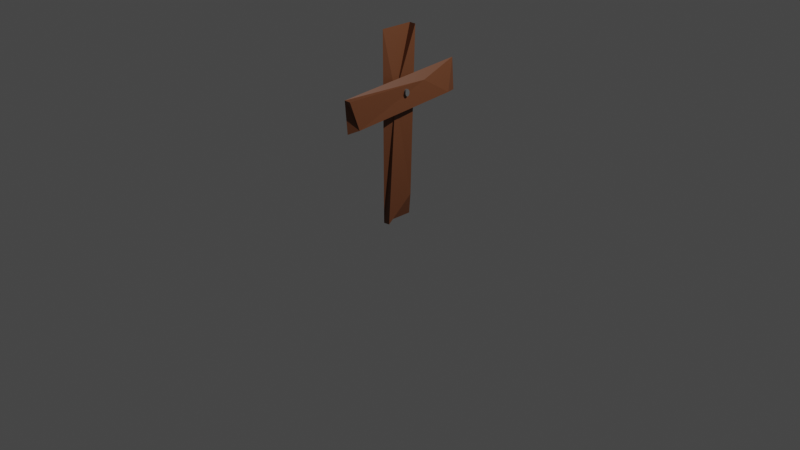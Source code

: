 # Source: tombstone3.blend  (saved by Blender 3.6.13; exported with 4.5.12 LTS)
import bpy
from mathutils import Matrix  # noqa: F401  (used for matrix-valued properties, if any)

bpy.ops.wm.read_factory_settings(use_empty=True)
scene = bpy.context.scene
scene.name = 'Scene'

# ---- collections
col_collection = bpy.data.collections.new('Collection'); scene.collection.children.link(col_collection)

# ---- materials (node trees are filled in below, after node groups)
mat_material_003 = bpy.data.materials.new('Material.003')
mat_material_003.use_transparent_shadow = False
mat_material_004 = bpy.data.materials.new('Material.004')
mat_material_004.use_transparent_shadow = False

# ---- material node trees
mat_material_003.use_nodes = True; mat_material_003.node_tree.nodes.clear()
_N = mat_material_003.node_tree.nodes; _L = mat_material_003.node_tree.links
n0 = _N.new('ShaderNodeBsdfPrincipled'); n0.name = 'Principled BSDF'; n0.location = (10, 300)
n0.distribution = 'GGX'
n0.subsurface_method = 'RANDOM_WALK_SKIN'
n0.inputs[0].default_value = (0.1532, 0.05272, 0.02046, 1.0)
n0.inputs[3].default_value = 1.45
n0.inputs[27].default_value = (0.0, 0.0, 0.0, 1.0)
n0.inputs[28].default_value = 1.0
n1 = _N.new('ShaderNodeOutputMaterial'); n1.name = 'Material Output'; n1.location = (300, 300)
_L.new(n0.outputs[0], n1.inputs[0])
n1.is_active_output = True
mat_material_004.use_nodes = True; mat_material_004.node_tree.nodes.clear()
_N = mat_material_004.node_tree.nodes; _L = mat_material_004.node_tree.links
n0 = _N.new('ShaderNodeBsdfPrincipled'); n0.name = 'Principled BSDF'; n0.location = (10, 300)
n0.distribution = 'GGX'
n0.subsurface_method = 'RANDOM_WALK_SKIN'
n0.inputs[0].default_value = (0.1156, 0.1156, 0.1156, 1.0)
n0.inputs[3].default_value = 1.45
n0.inputs[27].default_value = (0.0, 0.0, 0.0, 1.0)
n0.inputs[28].default_value = 1.0
n1 = _N.new('ShaderNodeOutputMaterial'); n1.name = 'Material Output'; n1.location = (300, 300)
_L.new(n0.outputs[0], n1.inputs[0])
n1.is_active_output = True

# ---- world
world_world = bpy.data.worlds.new('World'); scene.world = world_world
world_world.use_nodes = True; world_world.node_tree.nodes.clear()
_N = world_world.node_tree.nodes; _L = world_world.node_tree.links
n0 = _N.new('ShaderNodeOutputWorld'); n0.name = 'World Output'; n0.location = (300, 300)
n1 = _N.new('ShaderNodeBackground'); n1.name = 'Background'; n1.location = (10, 300)
n1.inputs[0].default_value = (0.05088, 0.05088, 0.05088, 1.0)
_L.new(n1.outputs[0], n0.inputs[0])
n0.is_active_output = True
world_world.color = (0.05088, 0.05088, 0.05088)
world_world.use_sun_shadow = False
world_world.sun_shadow_jitter_overblur = 0.0

# ---- cameras
cam_camera = bpy.data.cameras.new('Camera')
cam_camera.clip_end = 100.0
cam_camera.ortho_scale = 7.314

# ---- lights
light_light = bpy.data.lights.new('Light', 'POINT')
light_light.transmission_factor = 0.0
light_light.energy = 1000.0
light_light.shadow_soft_size = 0.1
light_light.shadow_maximum_resolution = 0.006
light_light.use_absolute_resolution = True

# ---- meshes
me_cube_003 = bpy.data.meshes.new('Cube.003')
me_cube_003.from_pydata([(2.414, 1.426, 0.441), (2.847, 3.278, 0.2422), (2.83, -3.455, 0.1464), (2.987, -4.127, 0.4564), (0.9874, 4.098, 0.2182), (0.9874, -3.976, 0.1116), (0.9874, 3.947, 0.563), (0.9874, -4.127, 0.4564), (1.0, 1.0, 1.0), (0.752, 0.752, -0.752), (0.3425, -0.343, 0.3466), (0.9938, -0.9952, -0.9938), (-1.0, 1.0, 1.0), (-1.0, 1.0, -1.0), (-1.0, -1.0, 1.0), (-1.0, -1.0, -1.0), (0.6565, -0.1491, 0.3701), (3.178, -0.1491, 0.3752), (0.6599, -0.1488, 0.3678), (3.181, -0.1488, 0.373), (0.6633, -0.1479, 0.3656), (3.185, -0.1479, 0.3708), (0.6667, -0.1464, 0.3635), (3.188, -0.1464, 0.3687), (0.67, -0.1444, 0.3613), (3.192, -0.1444, 0.3665), (0.6733, -0.1418, 0.3592), (3.195, -0.1418, 0.3644), (0.6765, -0.1386, 0.3571), (3.198, -0.1386, 0.3623), (0.6796, -0.1349, 0.3551), (3.201, -0.1349, 0.3603), (0.6826, -0.1306, 0.3531), (3.204, -0.1306, 0.3583), (0.6856, -0.1259, 0.3512), (3.207, -0.1259, 0.3564), (0.6884, -0.1206, 0.3494), (3.21, -0.1206, 0.3546), (0.6911, -0.1149, 0.3476), (3.213, -0.1149, 0.3528), (0.6937, -0.1087, 0.346), (3.215, -0.1087, 0.3512), (0.6961, -0.1021, 0.3444), (3.218, -0.1021, 0.3496), (0.6983, -0.09503, 0.343), (3.22, -0.09503, 0.3482), (0.7004, -0.08763, 0.3416), (3.222, -0.08763, 0.3468), (0.7023, -0.07989, 0.3404), (3.224, -0.07989, 0.3456), (0.7041, -0.07182, 0.3392), (3.226, -0.07182, 0.3444), (0.7056, -0.06348, 0.3382), (3.227, -0.06348, 0.3434), (0.707, -0.05488, 0.3374), (3.229, -0.05488, 0.3426), (0.7081, -0.04607, 0.3366), (3.23, -0.04607, 0.3418), (0.7091, -0.03708, 0.336), (3.231, -0.03708, 0.3412), (0.7098, -0.02794, 0.3355), (3.231, -0.02794, 0.3407), (0.7103, -0.01869, 0.3352), (3.232, -0.01869, 0.3404), (0.7107, -0.009361, 0.335), (3.232, -0.009361, 0.3402), (0.7108, 0.0, 0.3349), (3.232, 0.0, 0.3401), (0.7107, 0.009361, 0.335), (3.232, 0.009361, 0.3402), (0.7103, 0.01869, 0.3352), (3.232, 0.01869, 0.3404), (0.7098, 0.02794, 0.3355), (3.231, 0.02794, 0.3407), (0.7091, 0.03708, 0.336), (3.231, 0.03708, 0.3412), (0.7081, 0.04607, 0.3366), (3.23, 0.04607, 0.3418), (0.707, 0.05488, 0.3374), (3.229, 0.05488, 0.3426), (0.7056, 0.06348, 0.3382), (3.227, 0.06348, 0.3434), (0.7041, 0.07182, 0.3392), (3.226, 0.07182, 0.3444), (0.7023, 0.07989, 0.3404), (3.224, 0.07989, 0.3456), (0.7004, 0.08763, 0.3416), (3.222, 0.08763, 0.3468), (0.6983, 0.09503, 0.343), (3.22, 0.09503, 0.3482), (0.6961, 0.1021, 0.3444), (3.218, 0.1021, 0.3496), (0.6937, 0.1087, 0.346), (3.215, 0.1087, 0.3512), (0.6911, 0.1149, 0.3476), (3.213, 0.1149, 0.3528), (0.6884, 0.1206, 0.3494), (3.21, 0.1206, 0.3546), (0.6856, 0.1259, 0.3512), (3.207, 0.1259, 0.3564), (0.6826, 0.1306, 0.3531), (3.204, 0.1306, 0.3583), (0.6796, 0.1349, 0.3551), (3.201, 0.1349, 0.3603), (0.6765, 0.1386, 0.3571), (3.198, 0.1386, 0.3623), (0.6733, 0.1418, 0.3592), (3.195, 0.1418, 0.3644), (0.67, 0.1444, 0.3613), (3.192, 0.1444, 0.3665), (0.6667, 0.1464, 0.3635), (3.188, 0.1464, 0.3687), (0.6633, 0.1479, 0.3656), (3.185, 0.1479, 0.3708), (0.6599, 0.1488, 0.3678), (3.181, 0.1488, 0.373), (0.6565, 0.1491, 0.3701), (3.178, 0.1491, 0.3752), (0.6531, 0.1488, 0.3723), (3.175, 0.1488, 0.3775), (0.6497, 0.1479, 0.3745), (3.171, 0.1479, 0.3797), (0.6463, 0.1464, 0.3766), (3.168, 0.1464, 0.3818), (0.643, 0.1444, 0.3788), (3.165, 0.1444, 0.384), (0.6397, 0.1418, 0.3809), (3.161, 0.1418, 0.3861), (0.6365, 0.1386, 0.383), (3.158, 0.1386, 0.3882), (0.6334, 0.1349, 0.385), (3.155, 0.1349, 0.3902), (0.6304, 0.1306, 0.387), (3.152, 0.1306, 0.3922), (0.6274, 0.1259, 0.3889), (3.149, 0.1259, 0.3941), (0.6246, 0.1206, 0.3907), (3.146, 0.1206, 0.3959), (0.6219, 0.1149, 0.3925), (3.143, 0.1149, 0.3977), (0.6193, 0.1087, 0.3941), (3.141, 0.1087, 0.3993), (0.6169, 0.1021, 0.3957), (3.138, 0.1021, 0.4009), (0.6147, 0.09503, 0.3971), (3.136, 0.09503, 0.4023), (0.6126, 0.08763, 0.3985), (3.134, 0.08763, 0.4037), (0.6107, 0.07989, 0.3997), (3.132, 0.07989, 0.4049), (0.6089, 0.07182, 0.4009), (3.13, 0.07182, 0.4061), (0.6074, 0.06348, 0.4019), (3.129, 0.06348, 0.4071), (0.606, 0.05488, 0.4027), (3.128, 0.05488, 0.4079), (0.6049, 0.04607, 0.4035), (3.126, 0.04607, 0.4087), (0.6039, 0.03708, 0.4041), (3.125, 0.03708, 0.4093), (0.6032, 0.02794, 0.4046), (3.125, 0.02794, 0.4098), (0.6027, 0.01869, 0.4049), (3.124, 0.01869, 0.4101), (0.6023, 0.009361, 0.4051), (3.124, 0.009361, 0.4103), (0.6022, 0.0, 0.4052), (3.124, 0.0, 0.4104), (0.6023, -0.009361, 0.4051), (3.124, -0.009361, 0.4103), (0.6027, -0.01869, 0.4049), (3.124, -0.01869, 0.4101), (0.6032, -0.02794, 0.4046), (3.125, -0.02794, 0.4098), (0.6039, -0.03708, 0.4041), (3.125, -0.03708, 0.4093), (0.6049, -0.04607, 0.4035), (3.126, -0.04607, 0.4087), (0.606, -0.05488, 0.4027), (3.128, -0.05488, 0.4079), (0.6074, -0.06348, 0.4019), (3.129, -0.06348, 0.4071), (0.6089, -0.07182, 0.4009), (3.13, -0.07182, 0.4061), (0.6107, -0.07989, 0.3997), (3.132, -0.07989, 0.4049), (0.6126, -0.08763, 0.3985), (3.134, -0.08763, 0.4037), (0.6147, -0.09503, 0.3971), (3.136, -0.09503, 0.4023), (0.6169, -0.1021, 0.3957), (3.138, -0.1021, 0.4009), (0.6193, -0.1087, 0.3941), (3.141, -0.1087, 0.3993), (0.6219, -0.1149, 0.3925), (3.143, -0.1149, 0.3977), (0.6246, -0.1206, 0.3907), (3.146, -0.1206, 0.3959), (0.6274, -0.1259, 0.3889), (3.149, -0.1259, 0.3941), (0.6304, -0.1306, 0.387), (3.152, -0.1306, 0.3922), (0.6334, -0.1349, 0.385), (3.155, -0.1349, 0.3902), (0.6365, -0.1386, 0.383), (3.158, -0.1386, 0.3882), (0.6397, -0.1418, 0.3809), (3.161, -0.1418, 0.3861), (0.643, -0.1444, 0.3788), (3.165, -0.1444, 0.384), (0.6463, -0.1464, 0.3766), (3.168, -0.1464, 0.3818), (0.6497, -0.1479, 0.3745), (3.171, -0.1479, 0.3797), (0.6531, -0.1488, 0.3723), (3.175, -0.1488, 0.3775)], [], [(14, 12, 13), (2, 3, 7), (9, 11, 15), (1, 6, 0), (12, 14, 10), (12, 8, 9), (9, 8, 10), (0, 6, 7), (5, 4, 1), (1, 4, 6), (6, 4, 5), (2, 1, 0), (2, 7, 5), (10, 14, 15), (6, 5, 7), (12, 10, 8), (0, 7, 3), (10, 15, 11), (9, 15, 13), (9, 10, 11), (5, 1, 2), (2, 0, 3), (12, 9, 13), (14, 13, 15), (16, 17, 19, 18), (18, 19, 21, 20), (20, 21, 23, 22), (22, 23, 25, 24), (24, 25, 27, 26), (26, 27, 29, 28), (28, 29, 31, 30), (30, 31, 33, 32), (32, 33, 35, 34), (34, 35, 37, 36), (36, 37, 39, 38), (38, 39, 41, 40), (40, 41, 43, 42), (42, 43, 45, 44), (44, 45, 47, 46), (46, 47, 49, 48), (48, 49, 51, 50), (50, 51, 53, 52), (52, 53, 55, 54), (54, 55, 57, 56), (56, 57, 59, 58), (58, 59, 61, 60), (60, 61, 63, 62), (62, 63, 65, 64), (64, 65, 67, 66), (66, 67, 69, 68), (68, 69, 71, 70), (70, 71, 73, 72), (72, 73, 75, 74), (74, 75, 77, 76), (76, 77, 79, 78), (78, 79, 81, 80), (80, 81, 83, 82), (82, 83, 85, 84), (84, 85, 87, 86), (86, 87, 89, 88), (88, 89, 91, 90), (90, 91, 93, 92), (92, 93, 95, 94), (94, 95, 97, 96), (96, 97, 99, 98), (98, 99, 101, 100), (100, 101, 103, 102), (102, 103, 105, 104), (104, 105, 107, 106), (106, 107, 109, 108), (108, 109, 111, 110), (110, 111, 113, 112), (112, 113, 115, 114), (114, 115, 117, 116), (116, 117, 119, 118), (118, 119, 121, 120), (120, 121, 123, 122), (122, 123, 125, 124), (124, 125, 127, 126), (126, 127, 129, 128), (128, 129, 131, 130), (130, 131, 133, 132), (132, 133, 135, 134), (134, 135, 137, 136), (136, 137, 139, 138), (138, 139, 141, 140), (140, 141, 143, 142), (142, 143, 145, 144), (144, 145, 147, 146), (146, 147, 149, 148), (148, 149, 151, 150), (150, 151, 153, 152), (152, 153, 155, 154), (154, 155, 157, 156), (156, 157, 159, 158), (158, 159, 161, 160), (160, 161, 163, 162), (162, 163, 165, 164), (164, 165, 167, 166), (166, 167, 169, 168), (168, 169, 171, 170), (170, 171, 173, 172), (172, 173, 175, 174), (174, 175, 177, 176), (176, 177, 179, 178), (178, 179, 181, 180), (180, 181, 183, 182), (182, 183, 185, 184), (184, 185, 187, 186), (186, 187, 189, 188), (188, 189, 191, 190), (190, 191, 193, 192), (192, 193, 195, 194), (194, 195, 197, 196), (196, 197, 199, 198), (198, 199, 201, 200), (200, 201, 203, 202), (202, 203, 205, 204), (204, 205, 207, 206), (206, 207, 209, 208), (208, 209, 211, 210), (210, 211, 213, 212), (19, 17, 215, 213, 211, 209, 207, 205, 203, 201, 199, 197, 195, 193, 191, 189, 187, 185, 183, 181, 179, 177, 175, 173, 171, 169, 167, 165, 163, 161, 159, 157, 155, 153, 151, 149, 147, 145, 143, 141, 139, 137, 135, 133, 131, 129, 127, 125, 123, 121, 119, 117, 115, 113, 111, 109, 107, 105, 103, 101, 99, 97, 95, 93, 91, 89, 87, 85, 83, 81, 79, 77, 75, 73, 71, 69, 67, 65, 63, 61, 59, 57, 55, 53, 51, 49, 47, 45, 43, 41, 39, 37, 35, 33, 31, 29, 27, 25, 23, 21), (212, 213, 215, 214), (214, 215, 17, 16), (16, 18, 20, 22, 24, 26, 28, 30, 32, 34, 36, 38, 40, 42, 44, 46, 48, 50, 52, 54, 56, 58, 60, 62, 64, 66, 68, 70, 72, 74, 76, 78, 80, 82, 84, 86, 88, 90, 92, 94, 96, 98, 100, 102, 104, 106, 108, 110, 112, 114, 116, 118, 120, 122, 124, 126, 128, 130, 132, 134, 136, 138, 140, 142, 144, 146, 148, 150, 152, 154, 156, 158, 160, 162, 164, 166, 168, 170, 172, 174, 176, 178, 180, 182, 184, 186, 188, 190, 192, 194, 196, 198, 200, 202, 204, 206, 208, 210, 212, 214)])
me_cube_003.polygons.foreach_set('material_index', [0, 0, 0, 0, 0, 0, 0, 0, 0, 0, 0, 0, 0, 0, 0, 0, 0, 0, 0, 0, 0, 0, 0, 0, 1, 1, 1, 1, 1, 1, 1, 1, 1, 1, 1, 1, 1, 1, 1, 1, 1, 1, 1, 1, 1, 1, 1, 1, 1, 1, 1, 1, 1, 1, 1, 1, 1, 1, 1, 1, 1, 1, 1, 1, 1, 1, 1, 1, 1, 1, 1, 1, 1, 1, 1, 1, 1, 1, 1, 1, 1, 1, 1, 1, 1, 1, 1, 1, 1, 1, 1, 1, 1, 1, 1, 1, 1, 1, 1, 1, 1, 1, 1, 1, 1, 1, 1, 1, 1, 1, 1, 1, 1, 1, 1, 1, 1, 1, 1, 1, 1, 1, 1, 1, 1, 1])
_uv = me_cube_003.uv_layers.new(name='UVMap')
_uv.uv.foreach_set('vector', [0.0, 0.0, 0.0, 0.0, 0.0, 0.0, 0.375, 0.5, 0.375, 0.75, 0.125, 0.75, 0.0, 0.0, 0.0, 0.0, 0.0, 0.0, 0.0, 0.0, 0.0, 0.0, 0.0, 0.0, 0.0, 0.0, 0.0, 0.0, 0.0, 0.0, 0.0, 0.0, 0.0, 0.0, 0.0, 0.0, 0.0, 0.0, 0.0, 0.0, 0.0, 0.0, 0.0, 0.0, 0.0, 0.0, 0.0, 0.0, 0.0, 0.0, 0.0, 0.0, 0.0, 0.0, 0.0, 0.0, 0.0, 0.0, 0.0, 0.0, 0.0, 0.0, 0.0, 0.0, 0.0, 0.0, 0.0, 0.0, 0.0, 0.0, 0.0, 0.0, 0.375, 0.5, 0.125, 0.75, 0.125, 0.5, 0.0, 0.0, 0.0, 0.0, 0.0, 0.0, 0.0, 0.0, 0.0, 0.0, 0.0, 0.0, 0.0, 0.0, 0.0, 0.0, 0.0, 0.0, 0.0, 0.0, 0.0, 0.0, 0.0, 0.0, 0.0, 0.0, 0.0, 0.0, 0.0, 0.0, 0.0, 0.0, 0.0, 0.0, 0.0, 0.0, 0.0, 0.0, 0.0, 0.0, 0.0, 0.0, 0.0, 0.0, 0.0, 0.0, 0.0, 0.0, 0.0, 0.0, 0.0, 0.0, 0.0, 0.0, 0.0, 0.0, 0.0, 0.0, 0.0, 0.0, 0.0, 0.0, 0.0, 0.0, 0.0, 0.0, 1.0, 0.5, 1.0, 1.0, 0.99, 1.0, 0.99, 0.5, 0.99, 0.5, 0.99, 1.0, 0.98, 1.0, 0.98, 0.5, 0.98, 0.5, 0.98, 1.0, 0.97, 1.0, 0.97, 0.5, 0.97, 0.5, 0.97, 1.0, 0.96, 1.0, 0.96, 0.5, 0.96, 0.5, 0.96, 1.0, 0.95, 1.0, 0.95, 0.5, 0.95, 0.5, 0.95, 1.0, 0.94, 1.0, 0.94, 0.5, 0.94, 0.5, 0.94, 1.0, 0.93, 1.0, 0.93, 0.5, 0.93, 0.5, 0.93, 1.0, 0.92, 1.0, 0.92, 0.5, 0.92, 0.5, 0.92, 1.0, 0.91, 1.0, 0.91, 0.5, 0.91, 0.5, 0.91, 1.0, 0.9, 1.0, 0.9, 0.5, 0.9, 0.5, 0.9, 1.0, 0.89, 1.0, 0.89, 0.5, 0.89, 0.5, 0.89, 1.0, 0.88, 1.0, 0.88, 0.5, 0.88, 0.5, 0.88, 1.0, 0.87, 1.0, 0.87, 0.5, 0.87, 0.5, 0.87, 1.0, 0.86, 1.0, 0.86, 0.5, 0.86, 0.5, 0.86, 1.0, 0.85, 1.0, 0.85, 0.5, 0.85, 0.5, 0.85, 1.0, 0.84, 1.0, 0.84, 0.5, 0.84, 0.5, 0.84, 1.0, 0.83, 1.0, 0.83, 0.5, 0.83, 0.5, 0.83, 1.0, 0.82, 1.0, 0.82, 0.5, 0.82, 0.5, 0.82, 1.0, 0.81, 1.0, 0.81, 0.5, 0.81, 0.5, 0.81, 1.0, 0.8, 1.0, 0.8, 0.5, 0.8, 0.5, 0.8, 1.0, 0.79, 1.0, 0.79, 0.5, 0.79, 0.5, 0.79, 1.0, 0.78, 1.0, 0.78, 0.5, 0.78, 0.5, 0.78, 1.0, 0.77, 1.0, 0.77, 0.5, 0.77, 0.5, 0.77, 1.0, 0.76, 1.0, 0.76, 0.5, 0.76, 0.5, 0.76, 1.0, 0.75, 1.0, 0.75, 0.5, 0.75, 0.5, 0.75, 1.0, 0.74, 1.0, 0.74, 0.5, 0.74, 0.5, 0.74, 1.0, 0.73, 1.0, 0.73, 0.5, 0.73, 0.5, 0.73, 1.0, 0.72, 1.0, 0.72, 0.5, 0.72, 0.5, 0.72, 1.0, 0.71, 1.0, 0.71, 0.5, 0.71, 0.5, 0.71, 1.0, 0.7, 1.0, 0.7, 0.5, 0.7, 0.5, 0.7, 1.0, 0.69, 1.0, 0.69, 0.5, 0.69, 0.5, 0.69, 1.0, 0.68, 1.0, 0.68, 0.5, 0.68, 0.5, 0.68, 1.0, 0.67, 1.0, 0.67, 0.5, 0.67, 0.5, 0.67, 1.0, 0.66, 1.0, 0.66, 0.5, 0.66, 0.5, 0.66, 1.0, 0.65, 1.0, 0.65, 0.5, 0.65, 0.5, 0.65, 1.0, 0.64, 1.0, 0.64, 0.5, 0.64, 0.5, 0.64, 1.0, 0.63, 1.0, 0.63, 0.5, 0.63, 0.5, 0.63, 1.0, 0.62, 1.0, 0.62, 0.5, 0.62, 0.5, 0.62, 1.0, 0.61, 1.0, 0.61, 0.5, 0.61, 0.5, 0.61, 1.0, 0.6, 1.0, 0.6, 0.5, 0.6, 0.5, 0.6, 1.0, 0.59, 1.0, 0.59, 0.5, 0.59, 0.5, 0.59, 1.0, 0.58, 1.0, 0.58, 0.5, 0.58, 0.5, 0.58, 1.0, 0.57, 1.0, 0.57, 0.5, 0.57, 0.5, 0.57, 1.0, 0.56, 1.0, 0.56, 0.5, 0.56, 0.5, 0.56, 1.0, 0.55, 1.0, 0.55, 0.5, 0.55, 0.5, 0.55, 1.0, 0.54, 1.0, 0.54, 0.5, 0.54, 0.5, 0.54, 1.0, 0.53, 1.0, 0.53, 0.5, 0.53, 0.5, 0.53, 1.0, 0.52, 1.0, 0.52, 0.5, 0.52, 0.5, 0.52, 1.0, 0.51, 1.0, 0.51, 0.5, 0.51, 0.5, 0.51, 1.0, 0.5, 1.0, 0.5, 0.5, 0.5, 0.5, 0.5, 1.0, 0.49, 1.0, 0.49, 0.5, 0.49, 0.5, 0.49, 1.0, 0.48, 1.0, 0.48, 0.5, 0.48, 0.5, 0.48, 1.0, 0.47, 1.0, 0.47, 0.5, 0.47, 0.5, 0.47, 1.0, 0.46, 1.0, 0.46, 0.5, 0.46, 0.5, 0.46, 1.0, 0.45, 1.0, 0.45, 0.5, 0.45, 0.5, 0.45, 1.0, 0.44, 1.0, 0.44, 0.5, 0.44, 0.5, 0.44, 1.0, 0.43, 1.0, 0.43, 0.5, 0.43, 0.5, 0.43, 1.0, 0.42, 1.0, 0.42, 0.5, 0.42, 0.5, 0.42, 1.0, 0.41, 1.0, 0.41, 0.5, 0.41, 0.5, 0.41, 1.0, 0.4, 1.0, 0.4, 0.5, 0.4, 0.5, 0.4, 1.0, 0.39, 1.0, 0.39, 0.5, 0.39, 0.5, 0.39, 1.0, 0.38, 1.0, 0.38, 0.5, 0.38, 0.5, 0.38, 1.0, 0.37, 1.0, 0.37, 0.5, 0.37, 0.5, 0.37, 1.0, 0.36, 1.0, 0.36, 0.5, 0.36, 0.5, 0.36, 1.0, 0.35, 1.0, 0.35, 0.5, 0.35, 0.5, 0.35, 1.0, 0.34, 1.0, 0.34, 0.5, 0.34, 0.5, 0.34, 1.0, 0.33, 1.0, 0.33, 0.5, 0.33, 0.5, 0.33, 1.0, 0.32, 1.0, 0.32, 0.5, 0.32, 0.5, 0.32, 1.0, 0.31, 1.0, 0.31, 0.5, 0.31, 0.5, 0.31, 1.0, 0.3, 1.0, 0.3, 0.5, 0.3, 0.5, 0.3, 1.0, 0.29, 1.0, 0.29, 0.5, 0.29, 0.5, 0.29, 1.0, 0.28, 1.0, 0.28, 0.5, 0.28, 0.5, 0.28, 1.0, 0.27, 1.0, 0.27, 0.5, 0.27, 0.5, 0.27, 1.0, 0.26, 1.0, 0.26, 0.5, 0.26, 0.5, 0.26, 1.0, 0.25, 1.0, 0.25, 0.5, 0.25, 0.5, 0.25, 1.0, 0.24, 1.0, 0.24, 0.5, 0.24, 0.5, 0.24, 1.0, 0.23, 1.0, 0.23, 0.5, 0.23, 0.5, 0.23, 1.0, 0.22, 1.0, 0.22, 0.5, 0.22, 0.5, 0.22, 1.0, 0.21, 1.0, 0.21, 0.5, 0.21, 0.5, 0.21, 1.0, 0.2, 1.0, 0.2, 0.5, 0.2, 0.5, 0.2, 1.0, 0.19, 1.0, 0.19, 0.5, 0.19, 0.5, 0.19, 1.0, 0.18, 1.0, 0.18, 0.5, 0.18, 0.5, 0.18, 1.0, 0.17, 1.0, 0.17, 0.5, 0.17, 0.5, 0.17, 1.0, 0.16, 1.0, 0.16, 0.5, 0.16, 0.5, 0.16, 1.0, 0.15, 1.0, 0.15, 0.5, 0.15, 0.5, 0.15, 1.0, 0.14, 1.0, 0.14, 0.5, 0.14, 0.5, 0.14, 1.0, 0.13, 1.0, 0.13, 0.5, 0.13, 0.5, 0.13, 1.0, 0.12, 1.0, 0.12, 0.5, 0.12, 0.5, 0.12, 1.0, 0.11, 1.0, 0.11, 0.5, 0.11, 0.5, 0.11, 1.0, 0.1, 1.0, 0.1, 0.5, 0.1, 0.5, 0.1, 1.0, 0.09, 1.0, 0.09, 0.5, 0.09, 0.5, 0.09, 1.0, 0.08, 1.0, 0.08, 0.5, 0.08, 0.5, 0.08, 1.0, 0.07, 1.0, 0.07, 0.5, 0.07, 0.5, 0.07, 1.0, 0.06, 1.0, 0.06, 0.5, 0.06, 0.5, 0.06, 1.0, 0.05, 1.0, 0.05, 0.5, 0.05, 0.5, 0.05, 1.0, 0.04, 1.0, 0.04, 0.5, 0.04, 0.5, 0.04, 1.0, 0.03, 1.0, 0.03, 0.5, 0.03, 0.5, 0.03, 1.0, 0.02, 1.0, 0.02, 0.5, 0.2651, 0.4895, 0.25, 0.49, 0.2349, 0.4895, 0.2199, 0.4881, 0.205, 0.4857, 0.1903, 0.4825, 0.1758, 0.4783, 0.1617, 0.4731, 0.1478, 0.4672, 0.1344, 0.4603, 0.1214, 0.4526, 0.1089, 0.4442, 0.09702, 0.4349, 0.08571, 0.425, 0.07505, 0.4143, 0.06508, 0.403, 0.05584, 0.3911, 0.04736, 0.3786, 0.03969, 0.3656, 0.03284, 0.3522, 0.02685, 0.3383, 0.02175, 0.3242, 0.01754, 0.3097, 0.01425, 0.295, 0.01189, 0.2801, 0.01047, 0.2651, 0.01, 0.25, 0.01047, 0.2349, 0.01189, 0.2199, 0.01425, 0.205, 0.01754, 0.1903, 0.02175, 0.1758, 0.02685, 0.1617, 0.03284, 0.1478, 0.03969, 0.1344, 0.04736, 0.1214, 0.05584, 0.1089, 0.06508, 0.09702, 0.07505, 0.08571, 0.08571, 0.07505, 0.09702, 0.06508, 0.1089, 0.05584, 0.1214, 0.04736, 0.1344, 0.03969, 0.1478, 0.03284, 0.1617, 0.02685, 0.1758, 0.02175, 0.1903, 0.01754, 0.205, 0.01425, 0.2199, 0.01189, 0.2349, 0.01047, 0.25, 0.01, 0.2651, 0.01047, 0.2801, 0.01189, 0.295, 0.01425, 0.3097, 0.01754, 0.3242, 0.02175, 0.3383, 0.02685, 0.3522, 0.03284, 0.3656, 0.03969, 0.3786, 0.04736, 0.3911, 0.05584, 0.403, 0.06508, 0.4143, 0.07505, 0.425, 0.08571, 0.4349, 0.09702, 0.4442, 0.1089, 0.4526, 0.1214, 0.4603, 0.1344, 0.4672, 0.1478, 0.4731, 0.1617, 0.4783, 0.1758, 0.4825, 0.1903, 0.4857, 0.205, 0.4881, 0.2199, 0.4895, 0.2349, 0.49, 0.25, 0.4895, 0.2651, 0.4881, 0.2801, 0.4857, 0.295, 0.4825, 0.3097, 0.4783, 0.3242, 0.4731, 0.3383, 0.4672, 0.3522, 0.4603, 0.3656, 0.4526, 0.3786, 0.4442, 0.3911, 0.4349, 0.403, 0.425, 0.4143, 0.4143, 0.425, 0.403, 0.4349, 0.3911, 0.4442, 0.3786, 0.4526, 0.3656, 0.4603, 0.3522, 0.4672, 0.3383, 0.4731, 0.3242, 0.4783, 0.3097, 0.4825, 0.295, 0.4857, 0.2801, 0.4881, 0.02, 0.5, 0.02, 1.0, 0.01, 1.0, 0.01, 0.5, 0.01, 0.5, 0.01, 1.0, 6.706e-07, 1.0, 6.706e-07, 0.5, 0.75, 0.49, 0.7651, 0.4895, 0.7801, 0.4881, 0.795, 0.4857, 0.8097, 0.4825, 0.8242, 0.4783, 0.8383, 0.4731, 0.8522, 0.4672, 0.8656, 0.4603, 0.8786, 0.4526, 0.8911, 0.4442, 0.903, 0.4349, 0.9143, 0.425, 0.925, 0.4143, 0.9349, 0.403, 0.9442, 0.3911, 0.9526, 0.3786, 0.9603, 0.3656, 0.9672, 0.3522, 0.9731, 0.3383, 0.9783, 0.3242, 0.9825, 0.3097, 0.9857, 0.295, 0.9881, 0.2801, 0.9895, 0.2651, 0.99, 0.25, 0.9895, 0.2349, 0.9881, 0.2199, 0.9857, 0.205, 0.9825, 0.1903, 0.9783, 0.1758, 0.9731, 0.1617, 0.9672, 0.1478, 0.9603, 0.1344, 0.9526, 0.1214, 0.9442, 0.1089, 0.9349, 0.09702, 0.925, 0.08571, 0.9143, 0.07505, 0.903, 0.06508, 0.8911, 0.05584, 0.8786, 0.04736, 0.8656, 0.03969, 0.8522, 0.03284, 0.8383, 0.02685, 0.8242, 0.02175, 0.8097, 0.01754, 0.795, 0.01425, 0.7801, 0.01189, 0.7651, 0.01047, 0.75, 0.01, 0.7349, 0.01047, 0.7199, 0.01189, 0.705, 0.01425, 0.6903, 0.01754, 0.6758, 0.02175, 0.6617, 0.02685, 0.6478, 0.03284, 0.6344, 0.03969, 0.6214, 0.04736, 0.6089, 0.05584, 0.597, 0.06508, 0.5857, 0.07505, 0.575, 0.08571, 0.5651, 0.09702, 0.5558, 0.1089, 0.5474, 0.1214, 0.5397, 0.1344, 0.5328, 0.1478, 0.5269, 0.1617, 0.5217, 0.1758, 0.5175, 0.1903, 0.5143, 0.205, 0.5119, 0.2199, 0.5105, 0.2349, 0.51, 0.25, 0.5105, 0.2651, 0.5119, 0.2801, 0.5143, 0.295, 0.5175, 0.3097, 0.5217, 0.3242, 0.5269, 0.3383, 0.5328, 0.3522, 0.5397, 0.3656, 0.5474, 0.3786, 0.5558, 0.3911, 0.5651, 0.403, 0.575, 0.4143, 0.5857, 0.425, 0.597, 0.4349, 0.6089, 0.4442, 0.6214, 0.4526, 0.6344, 0.4603, 0.6478, 0.4672, 0.6617, 0.4731, 0.6758, 0.4783, 0.6903, 0.4825, 0.705, 0.4857, 0.7199, 0.4881, 0.7349, 0.4895])
me_cube_003.materials.append(mat_material_003)
me_cube_003.materials.append(mat_material_004)
me_cube_003.update()

# ---- objects
ob_light = bpy.data.objects.new('Light', light_light)
ob_camera = bpy.data.objects.new('Camera', cam_camera)
ob_cube = bpy.data.objects.new('Cube', me_cube_003)

# ---- transforms, parenting, visibility, modifiers, constraints
ob_light.location = (4.076, 1.005, 5.904)
ob_light.rotation_euler = (0.6503, 0.05522, 1.866)
ob_light.lock_rotations_4d = False
ob_light.empty_display_type = 'ARROWS'
ob_light.color = (0.0, 0.0, 0.0, 0.0)
ob_light.lineart.crease_threshold = 0.0
ob_camera.location = (7.359, -6.926, 4.958)
ob_camera.rotation_euler = (1.109, 0.0, 0.8149)
ob_camera.lock_rotations_4d = False
ob_camera.empty_display_type = 'ARROWS'
ob_camera.color = (0.0, 0.0, 0.0, 0.0)
ob_camera.display_type = 'WIRE'
ob_camera.lineart.crease_threshold = 0.0
ob_cube.location = (0.0, 0.0, 0.9995)
ob_cube.scale = (0.03654, 0.1737, 1.0)

# ---- collection membership
col_collection.objects.link(ob_light)
col_collection.objects.link(ob_camera)
col_collection.objects.link(ob_cube)

# ---- scene / render settings (as saved in the file)
scene.camera = ob_camera
scene.frame_start = 1; scene.frame_end = 250; scene.frame_set(1)
scene.render.engine = 'BLENDER_EEVEE_NEXT'
scene.cycles.sampling_pattern = 'TABULATED_SOBOL'
scene.view_settings.view_transform = 'Filmic'
bpy.context.view_layer.update()
